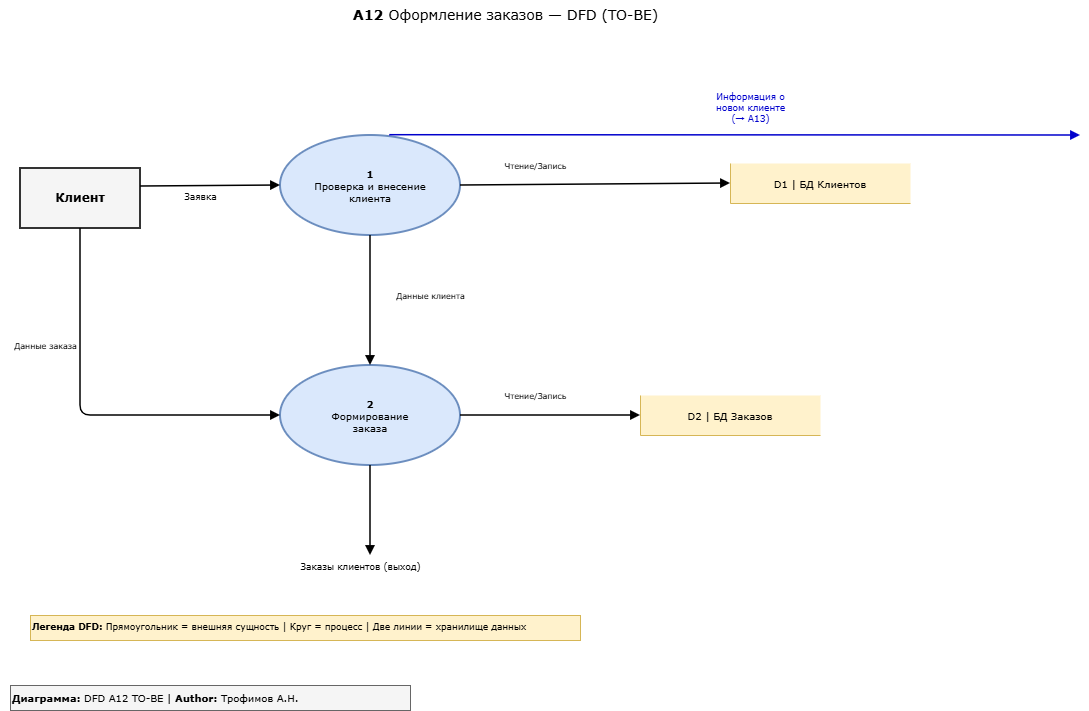

The diagram above was exported from draw.io. Its source (the exported page's mxGraphModel, read from the mxfile embedded in the PNG):
<mxGraphModel dx="1653" dy="777" grid="1" gridSize="10" guides="1" tooltips="1" connect="1" arrows="1" fold="1" page="1" pageScale="1" pageWidth="1200" pageHeight="800" math="0" shadow="0">
  <root>
    <mxCell id="0" />
    <mxCell id="1" parent="0" />
    <mxCell id="h" parent="1" style="text;html=1;align=center;fontSize=14;fontFamily=Verdana;" value="&lt;b&gt;A12&lt;/b&gt; Оформление заказов — DFD (TO-BE)" vertex="1">
      <mxGeometry height="35" width="450" x="300" y="15" as="geometry" />
    </mxCell>
    <mxCell id="ext1" parent="1" style="rounded=0;whiteSpace=wrap;html=1;fontSize=12;fontFamily=Verdana;fillColor=#f5f5f5;strokeColor=#333333;strokeWidth=2;" value="&lt;b&gt;Клиент&lt;/b&gt;" vertex="1">
      <mxGeometry height="60" width="120" x="40" y="183" as="geometry" />
    </mxCell>
    <mxCell id="p1" parent="1" style="ellipse;whiteSpace=wrap;html=1;fontSize=10;fontFamily=Verdana;fillColor=#dae8fc;strokeColor=#6c8ebf;strokeWidth=2;" value="&lt;b&gt;1&lt;/b&gt;&lt;br&gt;Проверка и внесение&lt;br&gt;клиента" vertex="1">
      <mxGeometry height="100" width="180" x="300" y="150" as="geometry" />
    </mxCell>
    <mxCell id="p2" parent="1" style="ellipse;whiteSpace=wrap;html=1;fontSize=10;fontFamily=Verdana;fillColor=#dae8fc;strokeColor=#6c8ebf;strokeWidth=2;" value="&lt;b&gt;2&lt;/b&gt;&lt;br&gt;Формирование&lt;br&gt;заказа" vertex="1">
      <mxGeometry height="100" width="180" x="300" y="380" as="geometry" />
    </mxCell>
    <mxCell id="ds1" parent="1" style="shape=partialRectangle;whiteSpace=wrap;html=1;fontSize=10;fontFamily=Verdana;fillColor=#fff2cc;strokeColor=#d6b656;top=0;left=1;bottom=1;right=0;" value="D1 | БД Клиентов" vertex="1">
      <mxGeometry height="40" width="180" x="750" y="178" as="geometry" />
    </mxCell>
    <mxCell id="ds2" parent="1" style="shape=partialRectangle;whiteSpace=wrap;html=1;fontSize=10;fontFamily=Verdana;fillColor=#fff2cc;strokeColor=#d6b656;top=0;left=1;bottom=1;right=0;" value="D2 | БД Заказов" vertex="1">
      <mxGeometry height="40" width="180" x="660" y="410" as="geometry" />
    </mxCell>
    <mxCell id="f1" edge="1" parent="1" source="ext1" style="endArrow=block;endFill=1;strokeWidth=1.5;exitX=1;exitY=0.3;entryX=0;entryY=0.5;" target="p1" value="">
      <mxGeometry relative="1" as="geometry" />
    </mxCell>
    <mxCell id="f1l" parent="1" style="text;html=1;align=center;fontSize=9;fontFamily=Verdana;" value="Заявка" vertex="1">
      <mxGeometry height="18" width="70" x="185" y="200" as="geometry" />
    </mxCell>
    <mxCell id="f2" edge="1" parent="1" source="p1" style="endArrow=block;endFill=1;strokeWidth=1.5;exitX=1;exitY=0.5;entryX=0;entryY=0.5;" target="ds1" value="">
      <mxGeometry relative="1" as="geometry" />
    </mxCell>
    <mxCell id="f2l" parent="1" style="text;html=1;align=center;fontSize=8;fontFamily=Verdana;" value="Чтение/Запись" vertex="1">
      <mxGeometry height="18" width="90" x="510" y="170" as="geometry" />
    </mxCell>
    <mxCell id="f3" edge="1" parent="1" source="p1" style="endArrow=block;endFill=1;strokeWidth=1.5;exitX=0.5;exitY=1;entryX=0.5;entryY=0;" target="p2" value="">
      <mxGeometry relative="1" as="geometry" />
    </mxCell>
    <mxCell id="f3l" parent="1" style="text;html=1;align=center;fontSize=8;fontFamily=Verdana;" value="Данные клиента" vertex="1">
      <mxGeometry height="18" width="100" x="400" y="300" as="geometry" />
    </mxCell>
    <mxCell id="f4" edge="1" parent="1" source="p2" style="endArrow=block;endFill=1;strokeWidth=1.5;exitX=1;exitY=0.5;entryX=0;entryY=0.5;" target="ds2" value="">
      <mxGeometry relative="1" as="geometry" />
    </mxCell>
    <mxCell id="f4l" parent="1" style="text;html=1;align=center;fontSize=8;fontFamily=Verdana;" value="Чтение/Запись" vertex="1">
      <mxGeometry height="18" width="90" x="510" y="400" as="geometry" />
    </mxCell>
    <mxCell id="f5" edge="1" parent="1" source="ext1" style="endArrow=block;endFill=1;strokeWidth=1.5;exitX=0.5;exitY=1;entryX=0;entryY=0.5;exitDx=0;exitDy=0;" target="p2" value="">
      <mxGeometry relative="1" as="geometry">
        <Array as="points">
          <mxPoint x="100" y="430" />
        </Array>
      </mxGeometry>
    </mxCell>
    <mxCell id="f5l" parent="1" style="text;html=1;align=center;fontSize=8;fontFamily=Verdana;" value="Данные заказа" vertex="1">
      <mxGeometry height="18" width="90" x="20" y="350" as="geometry" />
    </mxCell>
    <mxCell id="bout" edge="1" parent="1" source="p1" style="endArrow=block;endFill=1;strokeWidth=1.5;strokeColor=#0000CC;exitX=0.607;exitY=-0.003;exitDx=0;exitDy=0;exitPerimeter=0;" value="">
      <mxGeometry relative="1" as="geometry">
        <mxPoint x="1100" y="150" as="targetPoint" />
      </mxGeometry>
    </mxCell>
    <mxCell id="boutl" parent="1" style="text;html=1;align=center;fontSize=9;fontFamily=Verdana;fontColor=#0000CC;" value="Информация о&lt;br&gt;новом клиенте&lt;br&gt;(→ A13)" vertex="1">
      <mxGeometry height="40" width="120" x="710" y="100" as="geometry" />
    </mxCell>
    <mxCell id="oout" edge="1" parent="1" source="p2" style="endArrow=block;endFill=1;strokeWidth=1.5;exitX=0.5;exitY=1;" value="">
      <mxGeometry relative="1" as="geometry">
        <mxPoint x="390" y="570" as="targetPoint" />
      </mxGeometry>
    </mxCell>
    <mxCell id="ooutl" parent="1" style="text;html=1;align=center;fontSize=9;fontFamily=Verdana;" value="Заказы клиентов (выход)" vertex="1">
      <mxGeometry height="20" width="160" x="300" y="570" as="geometry" />
    </mxCell>
    <mxCell id="leg" parent="1" style="text;html=1;align=left;fontSize=9;fontFamily=Verdana;fillColor=#fff2cc;strokeColor=#d6b656;" value="&lt;b&gt;Легенда DFD:&lt;/b&gt; Прямоугольник = внешняя сущность | Круг = процесс | Две линии = хранилище данных" vertex="1">
      <mxGeometry height="25" width="550" x="50" y="630" as="geometry" />
    </mxCell>
    <mxCell id="mt" parent="1" style="text;html=1;align=left;fontSize=10;fontFamily=Verdana;fillColor=#f5f5f5;strokeColor=#666666;" value="&lt;b&gt;Диаграмма:&lt;/b&gt; DFD A12 TO-BE | &lt;b&gt;Author:&lt;/b&gt; Трофимов А.Н." vertex="1">
      <mxGeometry height="25" width="400" x="30" y="700" as="geometry" />
    </mxCell>
  </root>
</mxGraphModel>